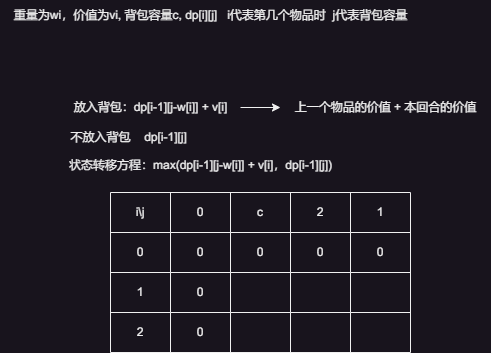

The diagram above was exported from draw.io. Its source (the exported page's mxGraphModel, read from the mxfile embedded in the PNG):
<mxGraphModel dx="665" dy="442" grid="1" gridSize="10" guides="1" tooltips="1" connect="1" arrows="1" fold="1" page="1" pageScale="1" pageWidth="827" pageHeight="1169" math="0" shadow="0">
  <root>
    <mxCell id="0" />
    <mxCell id="1" parent="0" />
    <mxCell id="8gOB_75vytaBp1KgyUob-3" value="重量为wi，价值为vi, 背包容量c, dp[i][j]&amp;nbsp; &amp;nbsp;i代表第几个物品时&amp;nbsp; j代表背包容量" style="text;html=1;align=center;verticalAlign=middle;resizable=0;points=[];autosize=1;strokeColor=none;fillColor=none;" vertex="1" parent="1">
      <mxGeometry x="40" y="158" width="420" height="30" as="geometry" />
    </mxCell>
    <mxCell id="8gOB_75vytaBp1KgyUob-5" value="" style="shape=table;startSize=0;container=1;collapsible=0;childLayout=tableLayout;" vertex="1" parent="1">
      <mxGeometry x="150" y="350" width="300" height="160" as="geometry" />
    </mxCell>
    <mxCell id="8gOB_75vytaBp1KgyUob-6" value="" style="shape=tableRow;horizontal=0;startSize=0;swimlaneHead=0;swimlaneBody=0;strokeColor=inherit;top=0;left=0;bottom=0;right=0;collapsible=0;dropTarget=0;fillColor=none;points=[[0,0.5],[1,0.5]];portConstraint=eastwest;" vertex="1" parent="8gOB_75vytaBp1KgyUob-5">
      <mxGeometry width="300" height="40" as="geometry" />
    </mxCell>
    <mxCell id="8gOB_75vytaBp1KgyUob-7" value="i\j" style="shape=partialRectangle;html=1;whiteSpace=wrap;connectable=0;strokeColor=inherit;overflow=hidden;fillColor=none;top=0;left=0;bottom=0;right=0;pointerEvents=1;" vertex="1" parent="8gOB_75vytaBp1KgyUob-6">
      <mxGeometry width="60" height="40" as="geometry">
        <mxRectangle width="60" height="40" as="alternateBounds" />
      </mxGeometry>
    </mxCell>
    <mxCell id="8gOB_75vytaBp1KgyUob-8" value="0" style="shape=partialRectangle;html=1;whiteSpace=wrap;connectable=0;strokeColor=inherit;overflow=hidden;fillColor=none;top=0;left=0;bottom=0;right=0;pointerEvents=1;" vertex="1" parent="8gOB_75vytaBp1KgyUob-6">
      <mxGeometry x="60" width="60" height="40" as="geometry">
        <mxRectangle width="60" height="40" as="alternateBounds" />
      </mxGeometry>
    </mxCell>
    <mxCell id="8gOB_75vytaBp1KgyUob-9" value="c" style="shape=partialRectangle;html=1;whiteSpace=wrap;connectable=0;strokeColor=inherit;overflow=hidden;fillColor=none;top=0;left=0;bottom=0;right=0;pointerEvents=1;" vertex="1" parent="8gOB_75vytaBp1KgyUob-6">
      <mxGeometry x="120" width="60" height="40" as="geometry">
        <mxRectangle width="60" height="40" as="alternateBounds" />
      </mxGeometry>
    </mxCell>
    <mxCell id="8gOB_75vytaBp1KgyUob-10" value="2" style="shape=partialRectangle;html=1;whiteSpace=wrap;connectable=0;strokeColor=inherit;overflow=hidden;fillColor=none;top=0;left=0;bottom=0;right=0;pointerEvents=1;" vertex="1" parent="8gOB_75vytaBp1KgyUob-6">
      <mxGeometry x="180" width="60" height="40" as="geometry">
        <mxRectangle width="60" height="40" as="alternateBounds" />
      </mxGeometry>
    </mxCell>
    <mxCell id="8gOB_75vytaBp1KgyUob-11" value="1" style="shape=partialRectangle;html=1;whiteSpace=wrap;connectable=0;strokeColor=inherit;overflow=hidden;fillColor=none;top=0;left=0;bottom=0;right=0;pointerEvents=1;" vertex="1" parent="8gOB_75vytaBp1KgyUob-6">
      <mxGeometry x="240" width="60" height="40" as="geometry">
        <mxRectangle width="60" height="40" as="alternateBounds" />
      </mxGeometry>
    </mxCell>
    <mxCell id="8gOB_75vytaBp1KgyUob-12" value="" style="shape=tableRow;horizontal=0;startSize=0;swimlaneHead=0;swimlaneBody=0;strokeColor=inherit;top=0;left=0;bottom=0;right=0;collapsible=0;dropTarget=0;fillColor=none;points=[[0,0.5],[1,0.5]];portConstraint=eastwest;" vertex="1" parent="8gOB_75vytaBp1KgyUob-5">
      <mxGeometry y="40" width="300" height="40" as="geometry" />
    </mxCell>
    <mxCell id="8gOB_75vytaBp1KgyUob-13" value="0" style="shape=partialRectangle;html=1;whiteSpace=wrap;connectable=0;strokeColor=inherit;overflow=hidden;fillColor=none;top=0;left=0;bottom=0;right=0;pointerEvents=1;" vertex="1" parent="8gOB_75vytaBp1KgyUob-12">
      <mxGeometry width="60" height="40" as="geometry">
        <mxRectangle width="60" height="40" as="alternateBounds" />
      </mxGeometry>
    </mxCell>
    <mxCell id="8gOB_75vytaBp1KgyUob-14" value="0" style="shape=partialRectangle;html=1;whiteSpace=wrap;connectable=0;strokeColor=inherit;overflow=hidden;fillColor=none;top=0;left=0;bottom=0;right=0;pointerEvents=1;" vertex="1" parent="8gOB_75vytaBp1KgyUob-12">
      <mxGeometry x="60" width="60" height="40" as="geometry">
        <mxRectangle width="60" height="40" as="alternateBounds" />
      </mxGeometry>
    </mxCell>
    <mxCell id="8gOB_75vytaBp1KgyUob-15" value="0" style="shape=partialRectangle;html=1;whiteSpace=wrap;connectable=0;strokeColor=inherit;overflow=hidden;fillColor=none;top=0;left=0;bottom=0;right=0;pointerEvents=1;" vertex="1" parent="8gOB_75vytaBp1KgyUob-12">
      <mxGeometry x="120" width="60" height="40" as="geometry">
        <mxRectangle width="60" height="40" as="alternateBounds" />
      </mxGeometry>
    </mxCell>
    <mxCell id="8gOB_75vytaBp1KgyUob-16" value="0" style="shape=partialRectangle;html=1;whiteSpace=wrap;connectable=0;strokeColor=inherit;overflow=hidden;fillColor=none;top=0;left=0;bottom=0;right=0;pointerEvents=1;" vertex="1" parent="8gOB_75vytaBp1KgyUob-12">
      <mxGeometry x="180" width="60" height="40" as="geometry">
        <mxRectangle width="60" height="40" as="alternateBounds" />
      </mxGeometry>
    </mxCell>
    <mxCell id="8gOB_75vytaBp1KgyUob-17" value="0" style="shape=partialRectangle;html=1;whiteSpace=wrap;connectable=0;strokeColor=inherit;overflow=hidden;fillColor=none;top=0;left=0;bottom=0;right=0;pointerEvents=1;" vertex="1" parent="8gOB_75vytaBp1KgyUob-12">
      <mxGeometry x="240" width="60" height="40" as="geometry">
        <mxRectangle width="60" height="40" as="alternateBounds" />
      </mxGeometry>
    </mxCell>
    <mxCell id="8gOB_75vytaBp1KgyUob-18" value="" style="shape=tableRow;horizontal=0;startSize=0;swimlaneHead=0;swimlaneBody=0;strokeColor=inherit;top=0;left=0;bottom=0;right=0;collapsible=0;dropTarget=0;fillColor=none;points=[[0,0.5],[1,0.5]];portConstraint=eastwest;" vertex="1" parent="8gOB_75vytaBp1KgyUob-5">
      <mxGeometry y="80" width="300" height="40" as="geometry" />
    </mxCell>
    <mxCell id="8gOB_75vytaBp1KgyUob-19" value="1" style="shape=partialRectangle;html=1;whiteSpace=wrap;connectable=0;strokeColor=inherit;overflow=hidden;fillColor=none;top=0;left=0;bottom=0;right=0;pointerEvents=1;" vertex="1" parent="8gOB_75vytaBp1KgyUob-18">
      <mxGeometry width="60" height="40" as="geometry">
        <mxRectangle width="60" height="40" as="alternateBounds" />
      </mxGeometry>
    </mxCell>
    <mxCell id="8gOB_75vytaBp1KgyUob-20" value="0" style="shape=partialRectangle;html=1;whiteSpace=wrap;connectable=0;strokeColor=inherit;overflow=hidden;fillColor=none;top=0;left=0;bottom=0;right=0;pointerEvents=1;" vertex="1" parent="8gOB_75vytaBp1KgyUob-18">
      <mxGeometry x="60" width="60" height="40" as="geometry">
        <mxRectangle width="60" height="40" as="alternateBounds" />
      </mxGeometry>
    </mxCell>
    <mxCell id="8gOB_75vytaBp1KgyUob-21" value="" style="shape=partialRectangle;html=1;whiteSpace=wrap;connectable=0;strokeColor=inherit;overflow=hidden;fillColor=none;top=0;left=0;bottom=0;right=0;pointerEvents=1;" vertex="1" parent="8gOB_75vytaBp1KgyUob-18">
      <mxGeometry x="120" width="60" height="40" as="geometry">
        <mxRectangle width="60" height="40" as="alternateBounds" />
      </mxGeometry>
    </mxCell>
    <mxCell id="8gOB_75vytaBp1KgyUob-22" value="" style="shape=partialRectangle;html=1;whiteSpace=wrap;connectable=0;strokeColor=inherit;overflow=hidden;fillColor=none;top=0;left=0;bottom=0;right=0;pointerEvents=1;" vertex="1" parent="8gOB_75vytaBp1KgyUob-18">
      <mxGeometry x="180" width="60" height="40" as="geometry">
        <mxRectangle width="60" height="40" as="alternateBounds" />
      </mxGeometry>
    </mxCell>
    <mxCell id="8gOB_75vytaBp1KgyUob-23" value="" style="shape=partialRectangle;html=1;whiteSpace=wrap;connectable=0;strokeColor=inherit;overflow=hidden;fillColor=none;top=0;left=0;bottom=0;right=0;pointerEvents=1;" vertex="1" parent="8gOB_75vytaBp1KgyUob-18">
      <mxGeometry x="240" width="60" height="40" as="geometry">
        <mxRectangle width="60" height="40" as="alternateBounds" />
      </mxGeometry>
    </mxCell>
    <mxCell id="8gOB_75vytaBp1KgyUob-24" style="shape=tableRow;horizontal=0;startSize=0;swimlaneHead=0;swimlaneBody=0;strokeColor=inherit;top=0;left=0;bottom=0;right=0;collapsible=0;dropTarget=0;fillColor=none;points=[[0,0.5],[1,0.5]];portConstraint=eastwest;" vertex="1" parent="8gOB_75vytaBp1KgyUob-5">
      <mxGeometry y="120" width="300" height="40" as="geometry" />
    </mxCell>
    <mxCell id="8gOB_75vytaBp1KgyUob-25" value="2" style="shape=partialRectangle;html=1;whiteSpace=wrap;connectable=0;strokeColor=inherit;overflow=hidden;fillColor=none;top=0;left=0;bottom=0;right=0;pointerEvents=1;" vertex="1" parent="8gOB_75vytaBp1KgyUob-24">
      <mxGeometry width="60" height="40" as="geometry">
        <mxRectangle width="60" height="40" as="alternateBounds" />
      </mxGeometry>
    </mxCell>
    <mxCell id="8gOB_75vytaBp1KgyUob-26" value="0" style="shape=partialRectangle;html=1;whiteSpace=wrap;connectable=0;strokeColor=inherit;overflow=hidden;fillColor=none;top=0;left=0;bottom=0;right=0;pointerEvents=1;" vertex="1" parent="8gOB_75vytaBp1KgyUob-24">
      <mxGeometry x="60" width="60" height="40" as="geometry">
        <mxRectangle width="60" height="40" as="alternateBounds" />
      </mxGeometry>
    </mxCell>
    <mxCell id="8gOB_75vytaBp1KgyUob-27" style="shape=partialRectangle;html=1;whiteSpace=wrap;connectable=0;strokeColor=inherit;overflow=hidden;fillColor=none;top=0;left=0;bottom=0;right=0;pointerEvents=1;" vertex="1" parent="8gOB_75vytaBp1KgyUob-24">
      <mxGeometry x="120" width="60" height="40" as="geometry">
        <mxRectangle width="60" height="40" as="alternateBounds" />
      </mxGeometry>
    </mxCell>
    <mxCell id="8gOB_75vytaBp1KgyUob-28" style="shape=partialRectangle;html=1;whiteSpace=wrap;connectable=0;strokeColor=inherit;overflow=hidden;fillColor=none;top=0;left=0;bottom=0;right=0;pointerEvents=1;" vertex="1" parent="8gOB_75vytaBp1KgyUob-24">
      <mxGeometry x="180" width="60" height="40" as="geometry">
        <mxRectangle width="60" height="40" as="alternateBounds" />
      </mxGeometry>
    </mxCell>
    <mxCell id="8gOB_75vytaBp1KgyUob-29" style="shape=partialRectangle;html=1;whiteSpace=wrap;connectable=0;strokeColor=inherit;overflow=hidden;fillColor=none;top=0;left=0;bottom=0;right=0;pointerEvents=1;" vertex="1" parent="8gOB_75vytaBp1KgyUob-24">
      <mxGeometry x="240" width="60" height="40" as="geometry">
        <mxRectangle width="60" height="40" as="alternateBounds" />
      </mxGeometry>
    </mxCell>
    <mxCell id="8gOB_75vytaBp1KgyUob-33" style="edgeStyle=orthogonalEdgeStyle;rounded=0;orthogonalLoop=1;jettySize=auto;html=1;" edge="1" parent="1" source="8gOB_75vytaBp1KgyUob-30" target="8gOB_75vytaBp1KgyUob-31">
      <mxGeometry relative="1" as="geometry" />
    </mxCell>
    <mxCell id="8gOB_75vytaBp1KgyUob-30" value="放入背包：dp[i-1][j-w[i]] + v[i]" style="text;html=1;align=center;verticalAlign=middle;resizable=0;points=[];autosize=1;strokeColor=none;fillColor=none;" vertex="1" parent="1">
      <mxGeometry x="100" y="250" width="180" height="30" as="geometry" />
    </mxCell>
    <mxCell id="8gOB_75vytaBp1KgyUob-31" value="上一个物品的价值 + 本回合的价值" style="text;html=1;align=center;verticalAlign=middle;resizable=0;points=[];autosize=1;strokeColor=none;fillColor=none;" vertex="1" parent="1">
      <mxGeometry x="320" y="250" width="210" height="30" as="geometry" />
    </mxCell>
    <mxCell id="8gOB_75vytaBp1KgyUob-34" value="不放入背包" style="text;html=1;align=center;verticalAlign=middle;resizable=0;points=[];autosize=1;strokeColor=none;fillColor=none;" vertex="1" parent="1">
      <mxGeometry x="100" y="280" width="80" height="30" as="geometry" />
    </mxCell>
    <mxCell id="8gOB_75vytaBp1KgyUob-35" value="dp[i-1][j]" style="text;html=1;align=center;verticalAlign=middle;resizable=0;points=[];autosize=1;strokeColor=none;fillColor=none;" vertex="1" parent="1">
      <mxGeometry x="170" y="280" width="70" height="30" as="geometry" />
    </mxCell>
    <mxCell id="8gOB_75vytaBp1KgyUob-36" value="状态转移方程：max(dp[i-1][j-w[i]] + v[i]，dp[i-1][j])" style="text;html=1;align=center;verticalAlign=middle;resizable=0;points=[];autosize=1;strokeColor=none;fillColor=none;" vertex="1" parent="1">
      <mxGeometry x="95" y="308" width="290" height="30" as="geometry" />
    </mxCell>
  </root>
</mxGraphModel>